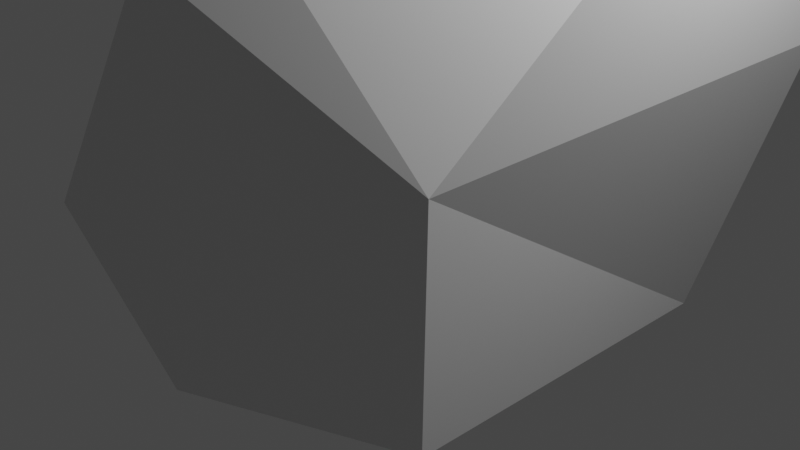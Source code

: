 # Source: desert-rock-1.blend  (saved by Blender 3.4.6; exported with 4.5.12 LTS)
import bpy
from mathutils import Matrix  # noqa: F401  (used for matrix-valued properties, if any)

bpy.ops.wm.read_factory_settings(use_empty=True)
scene = bpy.context.scene
scene.name = 'Scene'

# ---- collections
col_collection = bpy.data.collections.new('Collection'); scene.collection.children.link(col_collection)

# ---- materials (node trees are filled in below, after node groups)
mat_material = bpy.data.materials.new('Material')
mat_material.alpha_threshold = 0.0
mat_material.use_transparent_shadow = False
mat_material.line_color = (0.0, 0.0, 0.0, 1.0)

# ---- material node trees
mat_material.use_nodes = True; mat_material.node_tree.nodes.clear()
_N = mat_material.node_tree.nodes; _L = mat_material.node_tree.links
n0 = _N.new('ShaderNodeOutputMaterial'); n0.name = 'Material Output'; n0.location = (300, 300)
n1 = _N.new('ShaderNodeBsdfPrincipled'); n1.name = 'Principled BSDF'; n1.location = (10, 300)
n1.distribution = 'GGX'
n1.subsurface_method = 'BURLEY'
n1.inputs[2].default_value = 0.4
n1.inputs[3].default_value = 1.45
n1.inputs[27].default_value = (0.0, 0.0, 0.0, 1.0)
n1.inputs[28].default_value = 1.0
_L.new(n1.outputs[0], n0.inputs[0])
n0.is_active_output = True

# ---- world
world_world = bpy.data.worlds.new('World'); scene.world = world_world
world_world.use_nodes = True; world_world.node_tree.nodes.clear()
_N = world_world.node_tree.nodes; _L = world_world.node_tree.links
n0 = _N.new('ShaderNodeOutputWorld'); n0.name = 'World Output'; n0.location = (300, 300)
n1 = _N.new('ShaderNodeBackground'); n1.name = 'Background'; n1.location = (10, 300)
n1.inputs[0].default_value = (0.05088, 0.05088, 0.05088, 1.0)
_L.new(n1.outputs[0], n0.inputs[0])
n0.is_active_output = True
world_world.color = (0.05088, 0.05088, 0.05088)
world_world.use_sun_shadow = False
world_world.sun_shadow_jitter_overblur = 0.0

# ---- cameras
cam_camera = bpy.data.cameras.new('Camera')
cam_camera.clip_end = 100.0
cam_camera.ortho_scale = 7.314

# ---- lights
light_light = bpy.data.lights.new('Light', 'POINT')
light_light.transmission_factor = 0.0
light_light.energy = 1000.0
light_light.shadow_soft_size = 0.1
light_light.shadow_maximum_resolution = 0.006
light_light.use_absolute_resolution = True

# ---- meshes
me_cube = bpy.data.meshes.new('Cube')
me_cube.from_pydata([(2.646, -2.258, -0.2815), (2.838, 2.487, 1.986), (-2.614, 2.638, 2.307), (-1.978, 2.483, -0.7941), (-0.2232, -2.599, -0.961), (2.257, 1.83, -0.7634), (-2.289, -0.736, 4.104), (2.974, 0.5719, 4.274), (1.536, 2.563, 4.259), (0.399, -2.902, 3.156), (-2.475, 0.01321, -0.9525), (-2.739, -1.527, 1.117), (-2.6, 1.557, 4.373), (-1.292, 2.61, 4.373), (0.03506, -2.224, 4.124), (2.86, -2.436, 1.978), (-0.9535, -3.08, 0.8522)], [], [(13, 2, 12), (4, 16, 10), (7, 1, 8), (4, 10, 3, 5, 0), (8, 1, 5, 3, 2, 13), (11, 6, 12, 2, 3, 10), (6, 11, 16, 9, 14), (8, 13, 12, 6, 14, 7), (7, 15, 0, 5, 1), (15, 9, 16, 4, 0), (15, 7, 14, 9), (10, 16, 11)])
_uv = me_cube.uv_layers.new(name='UVMap')
_uv.uv.foreach_set('vector', [0.875, 0.5762, 0.7542, 0.5, 0.6245, 0.6857, 0.3751, 0.3824, 0.4387, 0.4459, 0.375, 0.6682, 0.3798, 0.595, 0.2252, 0.5, 0.8748, 0.6753, 0.4927, 1.0, 0.3769, 0.83, 0.376, 0.7503, 0.625, 0.7539, 0.625, 1.0, 0.8749, 0.6754, 0.7252, 0.75, 0.625, 0.7539, 0.625, 0.501, 0.7542, 0.5, 0.875, 0.5762, 0.4645, 0.5447, 0.6194, 0.6158, 0.6245, 0.6857, 0.5042, 0.75, 0.376, 0.7503, 0.375, 0.6682, 0.6194, 0.6158, 0.4645, 0.5447, 0.4387, 0.4459, 0.5702, 0.3309, 0.625, 0.3853, 0.4496, 0.0, 0.5488, 0.0, 0.625, 0.06454, 0.625, 0.1315, 0.4747, 0.2143, 0.3755, 0.09313, 0.3798, 0.595, 0.2617, 0.7499, 0.125, 0.75, 0.125, 0.5039, 0.2252, 0.5, 0.5114, 0.2504, 0.5702, 0.3309, 0.4387, 0.4459, 0.3751, 0.3824, 0.375, 0.25, 0.5114, 0.2504, 0.3798, 0.595, 0.625, 0.3853, 0.5702, 0.3309, 0.375, 0.6682, 0.4387, 0.4459, 0.4645, 0.5447])
_ca = me_cube.color_attributes.new('Col', 'BYTE_COLOR', 'CORNER')
_ca.data.foreach_set('color', [0.4452, 0.4564, 0.2874, 1.0, 0.4564, 0.2423, 0.08438, 1.0, 0.4452, 0.4564, 0.2874, 1.0, 0.4564, 0.1329, 0.0319, 1.0, 0.4564, 0.1329, 0.0319, 1.0, 0.5149, 0.2346, 0.03955, 1.0, 0.4452, 0.4564, 0.2874, 1.0, 0.4564, 0.2423, 0.08438, 1.0, 0.4452, 0.4564, 0.2874, 1.0, 0.4564, 0.1329, 0.0319, 1.0, 0.5149, 0.2346, 0.03955, 1.0, 0.4564, 0.1329, 0.0319, 1.0, 0.521, 0.2384, 0.0382, 1.0, 0.4564, 0.1329, 0.0319, 1.0, 0.4452, 0.4564, 0.2874, 1.0, 0.4564, 0.2423, 0.08438, 1.0, 0.521, 0.2384, 0.0382, 1.0, 0.4564, 0.1329, 0.0319, 1.0, 0.4564, 0.2423, 0.08438, 1.0, 0.4452, 0.4564, 0.2874, 1.0, 0.4564, 0.2423, 0.08228, 1.0, 0.4452, 0.4564, 0.2874, 1.0, 0.4452, 0.4564, 0.2874, 1.0, 0.4564, 0.2423, 0.08438, 1.0, 0.4564, 0.1329, 0.0319, 1.0, 0.5149, 0.2346, 0.03955, 1.0, 0.4452, 0.4564, 0.2874, 1.0, 0.4564, 0.2423, 0.08228, 1.0, 0.4564, 0.1329, 0.0319, 1.0, 0.4564, 0.2423, 0.08438, 1.0, 0.4452, 0.4564, 0.2874, 1.0, 0.4452, 0.4564, 0.2874, 1.0, 0.4452, 0.4564, 0.2874, 1.0, 0.4452, 0.4564, 0.2874, 1.0, 0.4452, 0.4564, 0.2874, 1.0, 0.4452, 0.4564, 0.2874, 1.0, 0.4452, 0.4564, 0.2874, 1.0, 0.4452, 0.4564, 0.2874, 1.0, 0.4564, 0.2423, 0.08438, 1.0, 0.4564, 0.1329, 0.0319, 1.0, 0.521, 0.2384, 0.0382, 1.0, 0.4564, 0.2423, 0.08438, 1.0, 0.4564, 0.2423, 0.08438, 1.0, 0.4564, 0.2423, 0.08438, 1.0, 0.4564, 0.1329, 0.0319, 1.0, 0.4564, 0.1329, 0.0319, 1.0, 0.4564, 0.1329, 0.0319, 1.0, 0.4564, 0.2423, 0.08438, 1.0, 0.4452, 0.4564, 0.2874, 1.0, 0.4452, 0.4564, 0.2874, 1.0, 0.4564, 0.2423, 0.08438, 1.0, 0.5149, 0.2346, 0.03955, 1.0, 0.4564, 0.1329, 0.0319, 1.0, 0.4564, 0.2423, 0.08228, 1.0])
me_cube.materials.append(mat_material)
me_cube.use_remesh_preserve_volume = False
me_cube.use_remesh_preserve_attributes = False
me_cube.use_mirror_vertex_groups = False
me_cube.update()

# ---- objects
ob_cube = bpy.data.objects.new('Cube', me_cube)
ob_light = bpy.data.objects.new('Light', light_light)
ob_camera = bpy.data.objects.new('Camera', cam_camera)

# ---- transforms, parenting, visibility, modifiers, constraints
ob_cube.location = (0.0, 0.0, 0.0)
ob_cube.lock_rotations_4d = False
ob_cube.empty_display_type = 'ARROWS'
ob_cube.lineart.crease_threshold = 0.0
ob_light.location = (4.076, 1.005, 5.904)
ob_light.rotation_euler = (0.6503, 0.05522, 1.866)
ob_light.lock_rotations_4d = False
ob_light.empty_display_type = 'ARROWS'
ob_light.color = (0.0, 0.0, 0.0, 0.0)
ob_light.lineart.crease_threshold = 0.0
ob_camera.location = (7.359, -6.926, 4.958)
ob_camera.rotation_euler = (1.109, 0.0, 0.8149)
ob_camera.lock_rotations_4d = False
ob_camera.empty_display_type = 'ARROWS'
ob_camera.color = (0.0, 0.0, 0.0, 0.0)
ob_camera.display_type = 'WIRE'
ob_camera.lineart.crease_threshold = 0.0

# ---- collection membership
col_collection.objects.link(ob_cube)
col_collection.objects.link(ob_light)
col_collection.objects.link(ob_camera)

# ---- scene / render settings (as saved in the file)
scene.camera = ob_camera
scene.frame_start = 1; scene.frame_end = 250; scene.frame_set(13)
scene.render.engine = 'BLENDER_EEVEE_NEXT'
scene.cycles.use_denoising = False
scene.cycles.samples = 128
scene.cycles.sampling_pattern = 'TABULATED_SOBOL'
scene.cycles.use_adaptive_sampling = False
scene.cycles.use_light_tree = False
scene.view_settings.view_transform = 'Filmic'
bpy.context.view_layer.update()
